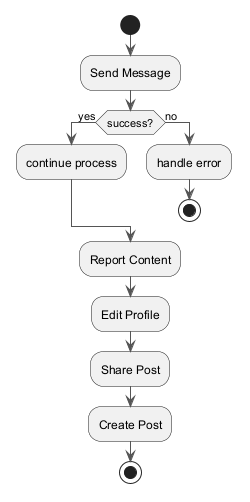

The diagram above was rendered by PlantUML. Its source (embedded in the PNG):
@startuml
skinparam monochrome true
skinparam ArrowColor #555555
start
:Send Message;
if (success?) then (yes)
:continue process;
else (no)
:handle error;
stop
endif
:Report Content;
:Edit Profile;
:Share Post;
:Create Post;
stop
@enduml